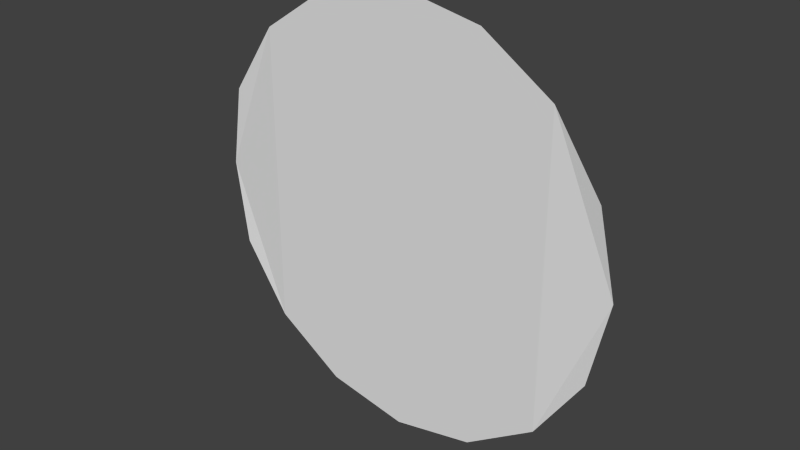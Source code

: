 # Source: bubble_dragbar.blend  (saved by Blender 2.63.0; exported with 4.5.12 LTS)
import bpy
from mathutils import Matrix  # noqa: F401  (used for matrix-valued properties, if any)

bpy.ops.wm.read_factory_settings(use_empty=True)
scene = bpy.context.scene
scene.name = 'Scene'

# ---- collections
col_collection_1 = bpy.data.collections.new('Collection 1'); scene.collection.children.link(col_collection_1)

# ---- world
world_world = bpy.data.worlds.new('World'); scene.world = world_world
world_world.color = (0.05088, 0.05088, 0.05088)
world_world.use_sun_shadow = False
world_world.sun_shadow_jitter_overblur = 0.0
world_world.cycles.sampling_method = 'MANUAL'
world_world.cycles.sample_map_resolution = 256

# ---- meshes
me_cylinder = bpy.data.meshes.new('Cylinder')
me_cylinder.from_pydata([(0.0, 0.4732, 0.1655), (0.1811, 0.4372, 0.1655), (0.3346, 0.3346, 0.1655), (0.4372, 0.1811, 0.1655), (0.4732, -1.58e-07, 0.1574), (0.4372, -0.1811, 0.1655), (0.3346, -0.3346, 0.1655), (0.1811, -0.4372, 0.1655), (7.145e-08, -0.4732, 0.1655), (-0.1811, -0.4372, 0.1655), (-0.3346, -0.3346, 0.1655), (-0.4372, -0.1811, 0.1655), (-0.4732, -1.316e-07, 0.1574), (-0.4372, 0.1811, 0.1655), (-0.3346, 0.3346, 0.1655), (-0.1811, 0.4372, 0.1655)], [], [(1, 0, 15, 14, 13, 12, 11, 10, 9, 8, 7, 6, 5, 4, 3, 2)])
me_cylinder.materials.append(None)
me_cylinder.use_remesh_preserve_volume = False
me_cylinder.use_remesh_preserve_attributes = False
me_cylinder.use_mirror_vertex_groups = False
me_cylinder.update()

# ---- objects
ob_dragbar = bpy.data.objects.new('dragbar', me_cylinder)

# ---- transforms, parenting, visibility, modifiers, constraints
ob_dragbar.location = (0.0, 0.1484, 0.0)
ob_dragbar.rotation_euler = (1.571, -0.0, -0.0)
ob_dragbar.lineart.crease_threshold = 0.0

# ---- collection membership
col_collection_1.objects.link(ob_dragbar)

# ---- scene / render settings (as saved in the file)
scene.frame_start = 1; scene.frame_end = 100; scene.frame_set(17)
scene.render.engine = 'BLENDER_EEVEE_NEXT'
scene.render.image_settings.color_mode = 'RGB'
scene.render.image_settings.compression = 90
scene.render.resolution_percentage = 50
scene.render.dither_intensity = 0.0
scene.render.bake_margin = 2
scene.render.bake_bias = 0.0
scene.cycles.use_denoising = False
scene.cycles.samples = 10
scene.cycles.sampling_pattern = 'TABULATED_SOBOL'
scene.cycles.light_sampling_threshold = 0.0
scene.cycles.use_adaptive_sampling = False
scene.cycles.use_light_tree = False
scene.cycles.blur_glossy = 0.0
scene.cycles.volume_bounces = 1
scene.cycles.pixel_filter_type = 'GAUSSIAN'
scene.cycles.sample_clamp_indirect = 0.0
scene.view_settings.view_transform = 'Standard'
bpy.context.view_layer.update()

# ---- added for rendering (the .blend has no active camera and no usable light): camera, sun
cam_auto = bpy.data.cameras.new('AutoCamera')
cam_auto.lens = 50.0
cam_auto.sensor_width = 36.0
cam_auto.clip_end = 1000.0
ob_auto_camera = bpy.data.objects.new('AutoCamera', cam_auto)
scene.collection.objects.link(ob_auto_camera)
ob_auto_camera.location = (1.23835, -1.49909, 0.990683)
ob_auto_camera.rotation_euler = (1.09748, -7.21219e-08, 0.694738)
scene.camera = ob_auto_camera
light_auto_sun = bpy.data.lights.new('AutoSun', 'SUN')
light_auto_sun.energy = 3.0
light_auto_sun.angle = 0.0523599
ob_auto_sun = bpy.data.objects.new('AutoSun', light_auto_sun)
scene.collection.objects.link(ob_auto_sun)
ob_auto_sun.rotation_euler = (0.872665, 0.174533, 0.523599)
bpy.context.view_layer.update()
